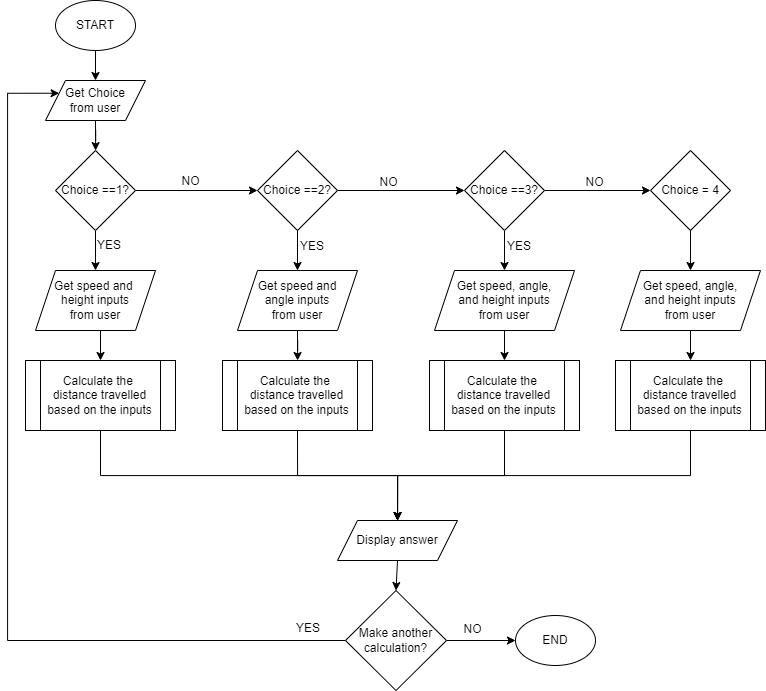

The diagram above was exported from draw.io. Its source (the exported page's mxGraphModel, read from the mxfile embedded in the PNG):
<mxGraphModel dx="1591" dy="674" grid="1" gridSize="10" guides="1" tooltips="1" connect="1" arrows="1" fold="1" page="1" pageScale="1" pageWidth="850" pageHeight="1100" math="0" shadow="0">
  <root>
    <mxCell id="0" />
    <mxCell id="1" parent="0" />
    <mxCell id="7daHqkrwzXtfaDzTOsvi-16" style="edgeStyle=orthogonalEdgeStyle;rounded=0;orthogonalLoop=1;jettySize=auto;html=1;exitX=0.5;exitY=1;exitDx=0;exitDy=0;entryX=0.5;entryY=0;entryDx=0;entryDy=0;" edge="1" parent="1" source="7daHqkrwzXtfaDzTOsvi-1" target="7daHqkrwzXtfaDzTOsvi-2">
      <mxGeometry relative="1" as="geometry" />
    </mxCell>
    <mxCell id="7daHqkrwzXtfaDzTOsvi-1" value="START" style="ellipse;whiteSpace=wrap;html=1;" vertex="1" parent="1">
      <mxGeometry x="118" y="80" width="80" height="50" as="geometry" />
    </mxCell>
    <mxCell id="7daHqkrwzXtfaDzTOsvi-17" style="edgeStyle=orthogonalEdgeStyle;rounded=0;orthogonalLoop=1;jettySize=auto;html=1;exitX=0.5;exitY=1;exitDx=0;exitDy=0;" edge="1" parent="1" source="7daHqkrwzXtfaDzTOsvi-2" target="7daHqkrwzXtfaDzTOsvi-3">
      <mxGeometry relative="1" as="geometry" />
    </mxCell>
    <mxCell id="7daHqkrwzXtfaDzTOsvi-2" value="Get Choice &lt;br&gt;from user" style="shape=parallelogram;perimeter=parallelogramPerimeter;whiteSpace=wrap;html=1;fixedSize=1;" vertex="1" parent="1">
      <mxGeometry x="108" y="160" width="100" height="40" as="geometry" />
    </mxCell>
    <mxCell id="7daHqkrwzXtfaDzTOsvi-20" style="edgeStyle=orthogonalEdgeStyle;rounded=0;orthogonalLoop=1;jettySize=auto;html=1;exitX=0.5;exitY=1;exitDx=0;exitDy=0;" edge="1" parent="1" source="7daHqkrwzXtfaDzTOsvi-3" target="7daHqkrwzXtfaDzTOsvi-7">
      <mxGeometry relative="1" as="geometry" />
    </mxCell>
    <mxCell id="7daHqkrwzXtfaDzTOsvi-21" style="edgeStyle=orthogonalEdgeStyle;rounded=0;orthogonalLoop=1;jettySize=auto;html=1;exitX=1;exitY=0.5;exitDx=0;exitDy=0;" edge="1" parent="1" source="7daHqkrwzXtfaDzTOsvi-3" target="7daHqkrwzXtfaDzTOsvi-4">
      <mxGeometry relative="1" as="geometry" />
    </mxCell>
    <mxCell id="7daHqkrwzXtfaDzTOsvi-3" value="Choice ==1?" style="rhombus;whiteSpace=wrap;html=1;" vertex="1" parent="1">
      <mxGeometry x="118" y="230" width="80" height="80" as="geometry" />
    </mxCell>
    <mxCell id="7daHqkrwzXtfaDzTOsvi-22" style="edgeStyle=orthogonalEdgeStyle;rounded=0;orthogonalLoop=1;jettySize=auto;html=1;exitX=1;exitY=0.5;exitDx=0;exitDy=0;" edge="1" parent="1" source="7daHqkrwzXtfaDzTOsvi-4" target="7daHqkrwzXtfaDzTOsvi-5">
      <mxGeometry relative="1" as="geometry" />
    </mxCell>
    <mxCell id="7daHqkrwzXtfaDzTOsvi-27" style="edgeStyle=orthogonalEdgeStyle;rounded=0;orthogonalLoop=1;jettySize=auto;html=1;exitX=0.5;exitY=1;exitDx=0;exitDy=0;" edge="1" parent="1" source="7daHqkrwzXtfaDzTOsvi-4" target="7daHqkrwzXtfaDzTOsvi-8">
      <mxGeometry relative="1" as="geometry" />
    </mxCell>
    <mxCell id="7daHqkrwzXtfaDzTOsvi-4" value="Choice ==2?" style="rhombus;whiteSpace=wrap;html=1;" vertex="1" parent="1">
      <mxGeometry x="320" y="230" width="80" height="80" as="geometry" />
    </mxCell>
    <mxCell id="7daHqkrwzXtfaDzTOsvi-23" style="edgeStyle=orthogonalEdgeStyle;rounded=0;orthogonalLoop=1;jettySize=auto;html=1;exitX=1;exitY=0.5;exitDx=0;exitDy=0;" edge="1" parent="1" source="7daHqkrwzXtfaDzTOsvi-5" target="7daHqkrwzXtfaDzTOsvi-6">
      <mxGeometry relative="1" as="geometry" />
    </mxCell>
    <mxCell id="7daHqkrwzXtfaDzTOsvi-26" style="edgeStyle=orthogonalEdgeStyle;rounded=0;orthogonalLoop=1;jettySize=auto;html=1;exitX=0.5;exitY=1;exitDx=0;exitDy=0;" edge="1" parent="1" source="7daHqkrwzXtfaDzTOsvi-5" target="7daHqkrwzXtfaDzTOsvi-9">
      <mxGeometry relative="1" as="geometry" />
    </mxCell>
    <mxCell id="7daHqkrwzXtfaDzTOsvi-5" value="Choice ==3?" style="rhombus;whiteSpace=wrap;html=1;" vertex="1" parent="1">
      <mxGeometry x="527" y="230" width="80" height="80" as="geometry" />
    </mxCell>
    <mxCell id="7daHqkrwzXtfaDzTOsvi-24" style="edgeStyle=orthogonalEdgeStyle;rounded=0;orthogonalLoop=1;jettySize=auto;html=1;exitX=0.5;exitY=1;exitDx=0;exitDy=0;entryX=0.5;entryY=0;entryDx=0;entryDy=0;" edge="1" parent="1" source="7daHqkrwzXtfaDzTOsvi-6" target="7daHqkrwzXtfaDzTOsvi-10">
      <mxGeometry relative="1" as="geometry" />
    </mxCell>
    <mxCell id="7daHqkrwzXtfaDzTOsvi-6" value="Choice = 4" style="rhombus;whiteSpace=wrap;html=1;" vertex="1" parent="1">
      <mxGeometry x="713" y="230" width="80" height="80" as="geometry" />
    </mxCell>
    <mxCell id="7daHqkrwzXtfaDzTOsvi-28" style="edgeStyle=orthogonalEdgeStyle;rounded=0;orthogonalLoop=1;jettySize=auto;html=1;exitX=0.5;exitY=1;exitDx=0;exitDy=0;entryX=0.5;entryY=0;entryDx=0;entryDy=0;" edge="1" parent="1" source="7daHqkrwzXtfaDzTOsvi-7" target="7daHqkrwzXtfaDzTOsvi-11">
      <mxGeometry relative="1" as="geometry" />
    </mxCell>
    <mxCell id="7daHqkrwzXtfaDzTOsvi-7" value="Get speed and&amp;nbsp;&lt;br&gt;height inputs&lt;br&gt;from user" style="shape=parallelogram;perimeter=parallelogramPerimeter;whiteSpace=wrap;html=1;fixedSize=1;" vertex="1" parent="1">
      <mxGeometry x="98" y="350" width="120" height="60" as="geometry" />
    </mxCell>
    <mxCell id="7daHqkrwzXtfaDzTOsvi-29" style="edgeStyle=orthogonalEdgeStyle;rounded=0;orthogonalLoop=1;jettySize=auto;html=1;exitX=0.5;exitY=1;exitDx=0;exitDy=0;" edge="1" parent="1" source="7daHqkrwzXtfaDzTOsvi-8" target="7daHqkrwzXtfaDzTOsvi-12">
      <mxGeometry relative="1" as="geometry" />
    </mxCell>
    <mxCell id="7daHqkrwzXtfaDzTOsvi-8" value="Get speed and&lt;br&gt;angle inputs&lt;br&gt;from user" style="shape=parallelogram;perimeter=parallelogramPerimeter;whiteSpace=wrap;html=1;fixedSize=1;" vertex="1" parent="1">
      <mxGeometry x="300" y="350" width="120" height="60" as="geometry" />
    </mxCell>
    <mxCell id="7daHqkrwzXtfaDzTOsvi-30" style="edgeStyle=orthogonalEdgeStyle;rounded=0;orthogonalLoop=1;jettySize=auto;html=1;exitX=0.5;exitY=1;exitDx=0;exitDy=0;" edge="1" parent="1" source="7daHqkrwzXtfaDzTOsvi-9" target="7daHqkrwzXtfaDzTOsvi-13">
      <mxGeometry relative="1" as="geometry" />
    </mxCell>
    <mxCell id="7daHqkrwzXtfaDzTOsvi-9" value="Get speed, angle,&lt;br&gt;and height inputs&lt;br&gt;from user" style="shape=parallelogram;perimeter=parallelogramPerimeter;whiteSpace=wrap;html=1;fixedSize=1;" vertex="1" parent="1">
      <mxGeometry x="497" y="350" width="140" height="60" as="geometry" />
    </mxCell>
    <mxCell id="7daHqkrwzXtfaDzTOsvi-31" style="edgeStyle=orthogonalEdgeStyle;rounded=0;orthogonalLoop=1;jettySize=auto;html=1;exitX=0.5;exitY=1;exitDx=0;exitDy=0;" edge="1" parent="1" source="7daHqkrwzXtfaDzTOsvi-10" target="7daHqkrwzXtfaDzTOsvi-14">
      <mxGeometry relative="1" as="geometry" />
    </mxCell>
    <mxCell id="7daHqkrwzXtfaDzTOsvi-10" value="Get speed, angle,&lt;br&gt;and height inputs&lt;br&gt;from user" style="shape=parallelogram;perimeter=parallelogramPerimeter;whiteSpace=wrap;html=1;fixedSize=1;" vertex="1" parent="1">
      <mxGeometry x="683" y="350" width="140" height="60" as="geometry" />
    </mxCell>
    <mxCell id="7daHqkrwzXtfaDzTOsvi-40" style="edgeStyle=orthogonalEdgeStyle;rounded=0;orthogonalLoop=1;jettySize=auto;html=1;exitX=0.5;exitY=1;exitDx=0;exitDy=0;entryX=0.5;entryY=0;entryDx=0;entryDy=0;" edge="1" parent="1" source="7daHqkrwzXtfaDzTOsvi-11" target="7daHqkrwzXtfaDzTOsvi-15">
      <mxGeometry relative="1" as="geometry" />
    </mxCell>
    <mxCell id="7daHqkrwzXtfaDzTOsvi-11" value="Calculate the&amp;nbsp;&lt;br&gt;distance travelled&lt;br&gt;based on the inputs" style="shape=process;whiteSpace=wrap;html=1;backgroundOutline=1;" vertex="1" parent="1">
      <mxGeometry x="88" y="440" width="150" height="70" as="geometry" />
    </mxCell>
    <mxCell id="7daHqkrwzXtfaDzTOsvi-42" style="edgeStyle=orthogonalEdgeStyle;rounded=0;orthogonalLoop=1;jettySize=auto;html=1;exitX=0.5;exitY=1;exitDx=0;exitDy=0;" edge="1" parent="1" source="7daHqkrwzXtfaDzTOsvi-12" target="7daHqkrwzXtfaDzTOsvi-15">
      <mxGeometry relative="1" as="geometry" />
    </mxCell>
    <mxCell id="7daHqkrwzXtfaDzTOsvi-12" value="Calculate the&amp;nbsp;&lt;br&gt;distance travelled&lt;br&gt;based on the inputs" style="shape=process;whiteSpace=wrap;html=1;backgroundOutline=1;" vertex="1" parent="1">
      <mxGeometry x="285" y="440" width="150" height="70" as="geometry" />
    </mxCell>
    <mxCell id="7daHqkrwzXtfaDzTOsvi-44" style="edgeStyle=orthogonalEdgeStyle;rounded=0;orthogonalLoop=1;jettySize=auto;html=1;exitX=0.5;exitY=1;exitDx=0;exitDy=0;entryX=0.5;entryY=0;entryDx=0;entryDy=0;" edge="1" parent="1" source="7daHqkrwzXtfaDzTOsvi-13" target="7daHqkrwzXtfaDzTOsvi-15">
      <mxGeometry relative="1" as="geometry" />
    </mxCell>
    <mxCell id="7daHqkrwzXtfaDzTOsvi-13" value="Calculate the&amp;nbsp;&lt;br&gt;distance travelled&lt;br&gt;based on the inputs" style="shape=process;whiteSpace=wrap;html=1;backgroundOutline=1;" vertex="1" parent="1">
      <mxGeometry x="492" y="440" width="150" height="70" as="geometry" />
    </mxCell>
    <mxCell id="7daHqkrwzXtfaDzTOsvi-43" style="edgeStyle=orthogonalEdgeStyle;rounded=0;orthogonalLoop=1;jettySize=auto;html=1;exitX=0.5;exitY=1;exitDx=0;exitDy=0;" edge="1" parent="1" source="7daHqkrwzXtfaDzTOsvi-14" target="7daHqkrwzXtfaDzTOsvi-15">
      <mxGeometry relative="1" as="geometry" />
    </mxCell>
    <mxCell id="7daHqkrwzXtfaDzTOsvi-14" value="Calculate the&amp;nbsp;&lt;br&gt;distance travelled&lt;br&gt;based on the inputs" style="shape=process;whiteSpace=wrap;html=1;backgroundOutline=1;" vertex="1" parent="1">
      <mxGeometry x="678" y="440" width="150" height="70" as="geometry" />
    </mxCell>
    <mxCell id="7daHqkrwzXtfaDzTOsvi-46" style="edgeStyle=orthogonalEdgeStyle;rounded=0;orthogonalLoop=1;jettySize=auto;html=1;exitX=0.5;exitY=1;exitDx=0;exitDy=0;entryX=0.5;entryY=0;entryDx=0;entryDy=0;" edge="1" parent="1" source="7daHqkrwzXtfaDzTOsvi-15" target="7daHqkrwzXtfaDzTOsvi-45">
      <mxGeometry relative="1" as="geometry" />
    </mxCell>
    <mxCell id="7daHqkrwzXtfaDzTOsvi-15" value="Display answer" style="shape=parallelogram;perimeter=parallelogramPerimeter;whiteSpace=wrap;html=1;fixedSize=1;" vertex="1" parent="1">
      <mxGeometry x="400" y="600" width="120" height="40" as="geometry" />
    </mxCell>
    <mxCell id="7daHqkrwzXtfaDzTOsvi-18" value="YES" style="text;html=1;strokeColor=none;fillColor=none;align=center;verticalAlign=middle;whiteSpace=wrap;rounded=0;" vertex="1" parent="1">
      <mxGeometry x="361" y="703" width="20" height="10" as="geometry" />
    </mxCell>
    <mxCell id="7daHqkrwzXtfaDzTOsvi-32" value="YES" style="text;html=1;strokeColor=none;fillColor=none;align=center;verticalAlign=middle;whiteSpace=wrap;rounded=0;" vertex="1" parent="1">
      <mxGeometry x="162" y="320" width="20" height="10" as="geometry" />
    </mxCell>
    <mxCell id="7daHqkrwzXtfaDzTOsvi-33" value="YES" style="text;html=1;strokeColor=none;fillColor=none;align=center;verticalAlign=middle;whiteSpace=wrap;rounded=0;" vertex="1" parent="1">
      <mxGeometry x="365" y="321" width="20" height="10" as="geometry" />
    </mxCell>
    <mxCell id="7daHqkrwzXtfaDzTOsvi-34" value="YES" style="text;html=1;strokeColor=none;fillColor=none;align=center;verticalAlign=middle;whiteSpace=wrap;rounded=0;" vertex="1" parent="1">
      <mxGeometry x="572" y="321" width="20" height="10" as="geometry" />
    </mxCell>
    <mxCell id="7daHqkrwzXtfaDzTOsvi-35" value="NO" style="text;html=1;strokeColor=none;fillColor=none;align=center;verticalAlign=middle;whiteSpace=wrap;rounded=0;" vertex="1" parent="1">
      <mxGeometry x="238" y="256" width="31" height="10" as="geometry" />
    </mxCell>
    <mxCell id="7daHqkrwzXtfaDzTOsvi-36" value="NO" style="text;html=1;strokeColor=none;fillColor=none;align=center;verticalAlign=middle;whiteSpace=wrap;rounded=0;" vertex="1" parent="1">
      <mxGeometry x="436" y="257" width="31" height="10" as="geometry" />
    </mxCell>
    <mxCell id="7daHqkrwzXtfaDzTOsvi-37" value="NO" style="text;html=1;strokeColor=none;fillColor=none;align=center;verticalAlign=middle;whiteSpace=wrap;rounded=0;" vertex="1" parent="1">
      <mxGeometry x="642" y="257" width="31" height="10" as="geometry" />
    </mxCell>
    <mxCell id="7daHqkrwzXtfaDzTOsvi-50" style="edgeStyle=orthogonalEdgeStyle;rounded=0;orthogonalLoop=1;jettySize=auto;html=1;exitX=1;exitY=0.5;exitDx=0;exitDy=0;" edge="1" parent="1" source="7daHqkrwzXtfaDzTOsvi-45" target="7daHqkrwzXtfaDzTOsvi-49">
      <mxGeometry relative="1" as="geometry" />
    </mxCell>
    <mxCell id="7daHqkrwzXtfaDzTOsvi-53" style="edgeStyle=orthogonalEdgeStyle;rounded=0;orthogonalLoop=1;jettySize=auto;html=1;exitX=0;exitY=0.5;exitDx=0;exitDy=0;entryX=0;entryY=0.25;entryDx=0;entryDy=0;" edge="1" parent="1" source="7daHqkrwzXtfaDzTOsvi-45" target="7daHqkrwzXtfaDzTOsvi-2">
      <mxGeometry relative="1" as="geometry">
        <Array as="points">
          <mxPoint x="70" y="720" />
          <mxPoint x="70" y="173" />
        </Array>
      </mxGeometry>
    </mxCell>
    <mxCell id="7daHqkrwzXtfaDzTOsvi-45" value="Make another calculation?" style="rhombus;whiteSpace=wrap;html=1;" vertex="1" parent="1">
      <mxGeometry x="408" y="670" width="101" height="100" as="geometry" />
    </mxCell>
    <mxCell id="7daHqkrwzXtfaDzTOsvi-47" value="NO" style="text;html=1;strokeColor=none;fillColor=none;align=center;verticalAlign=middle;whiteSpace=wrap;rounded=0;" vertex="1" parent="1">
      <mxGeometry x="520" y="704" width="31" height="10" as="geometry" />
    </mxCell>
    <mxCell id="7daHqkrwzXtfaDzTOsvi-49" value="END" style="ellipse;whiteSpace=wrap;html=1;" vertex="1" parent="1">
      <mxGeometry x="578" y="695" width="80" height="50" as="geometry" />
    </mxCell>
  </root>
</mxGraphModel>